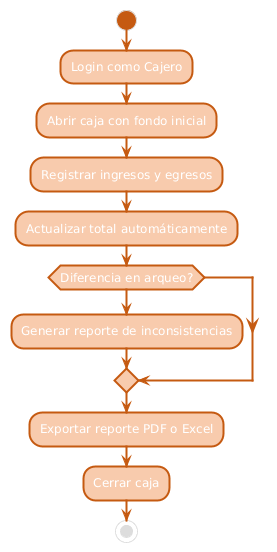

The diagram above was rendered by PlantUML. Its source (embedded in the PNG):
@startuml
skinparam backgroundColor #FFFFFF
skinparam activity {
  FontName Arial
  FontSize 12
  BorderColor #C55A11
  BorderThickness 2
  ArrowColor #C55A11
  BackgroundColor #F8CBAD
  StartColor #C55A11
  EndColor #C55A11
}

start
:Login como Cajero;
:Abrir caja con fondo inicial;
:Registrar ingresos y egresos;
:Actualizar total automáticamente;
if (Diferencia en arqueo?) then (sí)
    :Generar reporte de inconsistencias;
endif
:Exportar reporte PDF o Excel;
:Cerrar caja;
stop
@enduml